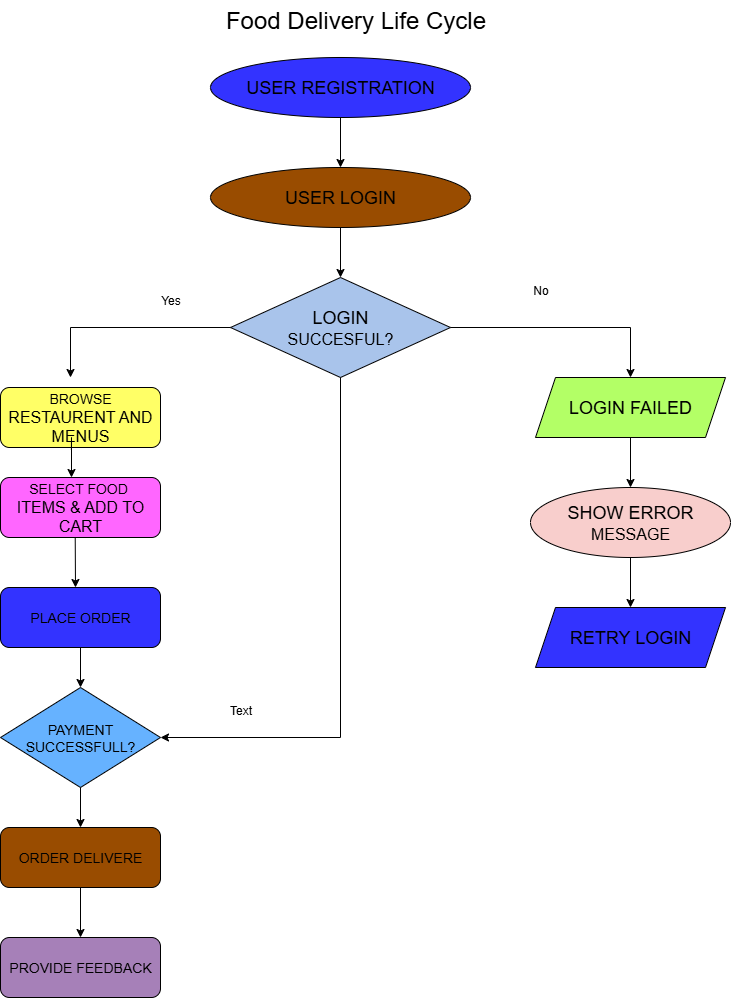

The diagram above was exported from draw.io. Its source (the exported page's mxGraphModel, read from the mxfile embedded in the PNG):
<mxGraphModel dx="1226" dy="620" grid="1" gridSize="10" guides="1" tooltips="1" connect="1" arrows="1" fold="1" page="1" pageScale="1" pageWidth="827" pageHeight="1169" math="0" shadow="0">
  <root>
    <mxCell id="0" />
    <mxCell id="1" parent="0" />
    <mxCell id="Doxrf802kIjiOax8WO-a-2" value="&lt;font style=&quot;font-size: 24px;&quot;&gt;Food Delivery Life Cycle&lt;/font&gt;" style="text;html=1;align=center;verticalAlign=middle;resizable=0;points=[];autosize=1;strokeColor=none;fillColor=none;" vertex="1" parent="1">
      <mxGeometry x="255" y="13" width="280" height="40" as="geometry" />
    </mxCell>
    <mxCell id="Doxrf802kIjiOax8WO-a-3" value="&lt;font style=&quot;font-size: 18px;&quot;&gt;SHOW ERROR&lt;/font&gt;&lt;div&gt;&lt;font size=&quot;3&quot;&gt;MESSAGE&lt;/font&gt;&lt;/div&gt;" style="ellipse;whiteSpace=wrap;html=1;fillColor=#F8CECC;" vertex="1" parent="1">
      <mxGeometry x="570" y="500" width="200" height="70" as="geometry" />
    </mxCell>
    <mxCell id="Doxrf802kIjiOax8WO-a-4" value="&lt;font style=&quot;font-size: 18px;&quot;&gt;USER &lt;/font&gt;&lt;font style=&quot;font-size: 18px;&quot;&gt;LOGIN&lt;/font&gt;" style="ellipse;whiteSpace=wrap;html=1;fillColor=#994C00;" vertex="1" parent="1">
      <mxGeometry x="250" y="180" width="260" height="60" as="geometry" />
    </mxCell>
    <mxCell id="Doxrf802kIjiOax8WO-a-5" value="&lt;font style=&quot;font-size: 18px;&quot;&gt;USER REGISTRATION&lt;/font&gt;" style="ellipse;whiteSpace=wrap;html=1;fillColor=#3333FF;" vertex="1" parent="1">
      <mxGeometry x="250" y="70" width="260" height="60" as="geometry" />
    </mxCell>
    <mxCell id="Doxrf802kIjiOax8WO-a-6" value="" style="endArrow=classic;html=1;rounded=0;exitX=0.5;exitY=1;exitDx=0;exitDy=0;entryX=0.5;entryY=0;entryDx=0;entryDy=0;" edge="1" parent="1" source="Doxrf802kIjiOax8WO-a-5" target="Doxrf802kIjiOax8WO-a-4">
      <mxGeometry width="50" height="50" relative="1" as="geometry">
        <mxPoint x="370" y="270" as="sourcePoint" />
        <mxPoint x="385" y="180" as="targetPoint" />
      </mxGeometry>
    </mxCell>
    <mxCell id="Doxrf802kIjiOax8WO-a-7" value="" style="endArrow=classic;html=1;rounded=0;exitX=0.5;exitY=1;exitDx=0;exitDy=0;" edge="1" parent="1" source="Doxrf802kIjiOax8WO-a-4">
      <mxGeometry width="50" height="50" relative="1" as="geometry">
        <mxPoint x="370" y="270" as="sourcePoint" />
        <mxPoint x="380" y="290" as="targetPoint" />
      </mxGeometry>
    </mxCell>
    <mxCell id="Doxrf802kIjiOax8WO-a-8" value="&lt;font style=&quot;font-size: 18px;&quot;&gt;LOGIN&lt;/font&gt;&lt;div&gt;&lt;font size=&quot;3&quot;&gt;SUCCESFUL?&lt;/font&gt;&lt;/div&gt;" style="rhombus;whiteSpace=wrap;html=1;fillColor=#A9C4EB;" vertex="1" parent="1">
      <mxGeometry x="270" y="290" width="220" height="100" as="geometry" />
    </mxCell>
    <mxCell id="Doxrf802kIjiOax8WO-a-9" value="" style="endArrow=none;html=1;rounded=0;exitX=0;exitY=0.5;exitDx=0;exitDy=0;" edge="1" parent="1" source="Doxrf802kIjiOax8WO-a-8">
      <mxGeometry width="50" height="50" relative="1" as="geometry">
        <mxPoint x="370" y="270" as="sourcePoint" />
        <mxPoint x="110" y="340" as="targetPoint" />
      </mxGeometry>
    </mxCell>
    <mxCell id="Doxrf802kIjiOax8WO-a-10" value="" style="endArrow=classic;html=1;rounded=0;" edge="1" parent="1">
      <mxGeometry width="50" height="50" relative="1" as="geometry">
        <mxPoint x="110" y="340" as="sourcePoint" />
        <mxPoint x="110" y="390" as="targetPoint" />
      </mxGeometry>
    </mxCell>
    <mxCell id="Doxrf802kIjiOax8WO-a-11" value="&lt;font style=&quot;font-size: 14px;&quot;&gt;BROWSE&lt;/font&gt;&lt;div&gt;&lt;font size=&quot;3&quot;&gt;RESTAURENT AND&lt;/font&gt;&lt;/div&gt;&lt;div&gt;&lt;font size=&quot;3&quot;&gt;MENUS&lt;/font&gt;&lt;/div&gt;" style="rounded=1;whiteSpace=wrap;html=1;fillColor=#FFFF66;" vertex="1" parent="1">
      <mxGeometry x="40" y="400" width="160" height="60" as="geometry" />
    </mxCell>
    <mxCell id="Doxrf802kIjiOax8WO-a-12" value="" style="endArrow=classic;html=1;rounded=0;exitX=0.443;exitY=1.04;exitDx=0;exitDy=0;exitPerimeter=0;" edge="1" parent="1" source="Doxrf802kIjiOax8WO-a-11">
      <mxGeometry width="50" height="50" relative="1" as="geometry">
        <mxPoint x="370" y="400" as="sourcePoint" />
        <mxPoint x="111" y="490" as="targetPoint" />
        <Array as="points">
          <mxPoint x="111" y="450" />
        </Array>
      </mxGeometry>
    </mxCell>
    <mxCell id="Doxrf802kIjiOax8WO-a-13" value="&lt;font style=&quot;font-size: 14px;&quot;&gt;SELECT FOOD&amp;nbsp;&lt;/font&gt;&lt;div&gt;&lt;font size=&quot;3&quot;&gt;ITEMS &amp;amp; ADD TO&lt;/font&gt;&lt;/div&gt;&lt;div&gt;&lt;font size=&quot;3&quot;&gt;CART&lt;/font&gt;&lt;/div&gt;" style="rounded=1;whiteSpace=wrap;html=1;fillColor=#FF66FF;" vertex="1" parent="1">
      <mxGeometry x="40" y="490" width="160" height="60" as="geometry" />
    </mxCell>
    <mxCell id="Doxrf802kIjiOax8WO-a-14" value="" style="endArrow=classic;html=1;rounded=0;exitX=0.467;exitY=1;exitDx=0;exitDy=0;exitPerimeter=0;" edge="1" parent="1" source="Doxrf802kIjiOax8WO-a-13">
      <mxGeometry width="50" height="50" relative="1" as="geometry">
        <mxPoint x="120" y="560" as="sourcePoint" />
        <mxPoint x="115" y="600" as="targetPoint" />
      </mxGeometry>
    </mxCell>
    <mxCell id="Doxrf802kIjiOax8WO-a-15" value="&lt;font style=&quot;font-size: 14px;&quot;&gt;PLACE ORDER&lt;/font&gt;" style="rounded=1;whiteSpace=wrap;html=1;fillColor=#3333FF;" vertex="1" parent="1">
      <mxGeometry x="40" y="600" width="160" height="60" as="geometry" />
    </mxCell>
    <mxCell id="Doxrf802kIjiOax8WO-a-16" value="" style="endArrow=classic;html=1;rounded=0;exitX=0.5;exitY=1;exitDx=0;exitDy=0;" edge="1" parent="1" source="Doxrf802kIjiOax8WO-a-15">
      <mxGeometry width="50" height="50" relative="1" as="geometry">
        <mxPoint x="390" y="600" as="sourcePoint" />
        <mxPoint x="120" y="700" as="targetPoint" />
      </mxGeometry>
    </mxCell>
    <mxCell id="Doxrf802kIjiOax8WO-a-17" value="&lt;font style=&quot;font-size: 14px;&quot;&gt;PAYMENT&lt;/font&gt;&lt;div&gt;&lt;font style=&quot;font-size: 14px;&quot;&gt;SUCCESSFULL?&lt;/font&gt;&lt;/div&gt;" style="rhombus;whiteSpace=wrap;html=1;fillColor=#66B2FF;" vertex="1" parent="1">
      <mxGeometry x="40" y="700" width="160" height="100" as="geometry" />
    </mxCell>
    <mxCell id="Doxrf802kIjiOax8WO-a-18" value="" style="endArrow=classic;html=1;rounded=0;exitX=0.5;exitY=1;exitDx=0;exitDy=0;" edge="1" parent="1" source="Doxrf802kIjiOax8WO-a-17">
      <mxGeometry width="50" height="50" relative="1" as="geometry">
        <mxPoint x="390" y="600" as="sourcePoint" />
        <mxPoint x="120" y="840" as="targetPoint" />
      </mxGeometry>
    </mxCell>
    <mxCell id="Doxrf802kIjiOax8WO-a-19" value="&lt;font style=&quot;font-size: 14px;&quot;&gt;ORDER DELIVERE&lt;/font&gt;" style="rounded=1;whiteSpace=wrap;html=1;fillColor=#994C00;" vertex="1" parent="1">
      <mxGeometry x="40" y="840" width="160" height="60" as="geometry" />
    </mxCell>
    <mxCell id="Doxrf802kIjiOax8WO-a-20" value="" style="endArrow=classic;html=1;rounded=0;exitX=0.5;exitY=1;exitDx=0;exitDy=0;" edge="1" parent="1" source="Doxrf802kIjiOax8WO-a-19">
      <mxGeometry width="50" height="50" relative="1" as="geometry">
        <mxPoint x="120" y="960" as="sourcePoint" />
        <mxPoint x="120" y="950" as="targetPoint" />
      </mxGeometry>
    </mxCell>
    <mxCell id="Doxrf802kIjiOax8WO-a-21" value="&lt;font style=&quot;font-size: 14px;&quot;&gt;PROVIDE FEEDBACK&lt;/font&gt;" style="rounded=1;whiteSpace=wrap;html=1;fillColor=#A680B8;" vertex="1" parent="1">
      <mxGeometry x="40" y="950" width="160" height="60" as="geometry" />
    </mxCell>
    <mxCell id="Doxrf802kIjiOax8WO-a-22" value="" style="endArrow=none;html=1;rounded=0;exitX=1;exitY=0.5;exitDx=0;exitDy=0;" edge="1" parent="1" source="Doxrf802kIjiOax8WO-a-8">
      <mxGeometry width="50" height="50" relative="1" as="geometry">
        <mxPoint x="520" y="520" as="sourcePoint" />
        <mxPoint x="670" y="340" as="targetPoint" />
      </mxGeometry>
    </mxCell>
    <mxCell id="Doxrf802kIjiOax8WO-a-23" value="" style="endArrow=classic;html=1;rounded=0;" edge="1" parent="1">
      <mxGeometry width="50" height="50" relative="1" as="geometry">
        <mxPoint x="670" y="340" as="sourcePoint" />
        <mxPoint x="670" y="390" as="targetPoint" />
      </mxGeometry>
    </mxCell>
    <mxCell id="Doxrf802kIjiOax8WO-a-24" value="&lt;font style=&quot;font-size: 18px;&quot;&gt;LOGIN FAILED&lt;/font&gt;" style="shape=parallelogram;perimeter=parallelogramPerimeter;whiteSpace=wrap;html=1;fixedSize=1;fillColor=#B3FF66;" vertex="1" parent="1">
      <mxGeometry x="575" y="390" width="190" height="60" as="geometry" />
    </mxCell>
    <mxCell id="Doxrf802kIjiOax8WO-a-26" value="&lt;font style=&quot;font-size: 18px;&quot;&gt;RETRY LOGIN&lt;/font&gt;" style="shape=parallelogram;perimeter=parallelogramPerimeter;whiteSpace=wrap;html=1;fixedSize=1;fillColor=#3333FF;" vertex="1" parent="1">
      <mxGeometry x="575" y="620" width="190" height="60" as="geometry" />
    </mxCell>
    <mxCell id="Doxrf802kIjiOax8WO-a-34" value="" style="endArrow=classic;html=1;rounded=0;exitX=0.5;exitY=1;exitDx=0;exitDy=0;" edge="1" parent="1" source="Doxrf802kIjiOax8WO-a-3">
      <mxGeometry width="50" height="50" relative="1" as="geometry">
        <mxPoint x="520" y="560" as="sourcePoint" />
        <mxPoint x="670" y="620" as="targetPoint" />
      </mxGeometry>
    </mxCell>
    <mxCell id="Doxrf802kIjiOax8WO-a-38" value="" style="endArrow=classic;html=1;rounded=0;exitX=0.5;exitY=1;exitDx=0;exitDy=0;entryX=0.5;entryY=0;entryDx=0;entryDy=0;" edge="1" parent="1" source="Doxrf802kIjiOax8WO-a-24" target="Doxrf802kIjiOax8WO-a-3">
      <mxGeometry width="50" height="50" relative="1" as="geometry">
        <mxPoint x="470" y="500" as="sourcePoint" />
        <mxPoint x="520" y="450" as="targetPoint" />
      </mxGeometry>
    </mxCell>
    <mxCell id="Doxrf802kIjiOax8WO-a-39" value="Yes" style="text;html=1;align=center;verticalAlign=middle;resizable=0;points=[];autosize=1;strokeColor=none;fillColor=none;" vertex="1" parent="1">
      <mxGeometry x="190" y="298" width="40" height="30" as="geometry" />
    </mxCell>
    <mxCell id="Doxrf802kIjiOax8WO-a-40" value="No" style="text;html=1;align=center;verticalAlign=middle;resizable=0;points=[];autosize=1;strokeColor=none;fillColor=none;" vertex="1" parent="1">
      <mxGeometry x="560" y="288" width="40" height="30" as="geometry" />
    </mxCell>
    <mxCell id="Doxrf802kIjiOax8WO-a-41" value="" style="endArrow=none;html=1;rounded=0;exitX=0.5;exitY=1;exitDx=0;exitDy=0;" edge="1" parent="1" source="Doxrf802kIjiOax8WO-a-8">
      <mxGeometry width="50" height="50" relative="1" as="geometry">
        <mxPoint x="440" y="700" as="sourcePoint" />
        <mxPoint x="380" y="750" as="targetPoint" />
      </mxGeometry>
    </mxCell>
    <mxCell id="Doxrf802kIjiOax8WO-a-42" value="" style="endArrow=classic;html=1;rounded=0;entryX=1;entryY=0.5;entryDx=0;entryDy=0;" edge="1" parent="1" target="Doxrf802kIjiOax8WO-a-17">
      <mxGeometry width="50" height="50" relative="1" as="geometry">
        <mxPoint x="380" y="750" as="sourcePoint" />
        <mxPoint x="490" y="650" as="targetPoint" />
      </mxGeometry>
    </mxCell>
    <mxCell id="Doxrf802kIjiOax8WO-a-43" value="Text" style="text;html=1;align=center;verticalAlign=middle;resizable=0;points=[];autosize=1;strokeColor=none;fillColor=none;" vertex="1" parent="1">
      <mxGeometry x="255" y="708" width="50" height="30" as="geometry" />
    </mxCell>
  </root>
</mxGraphModel>